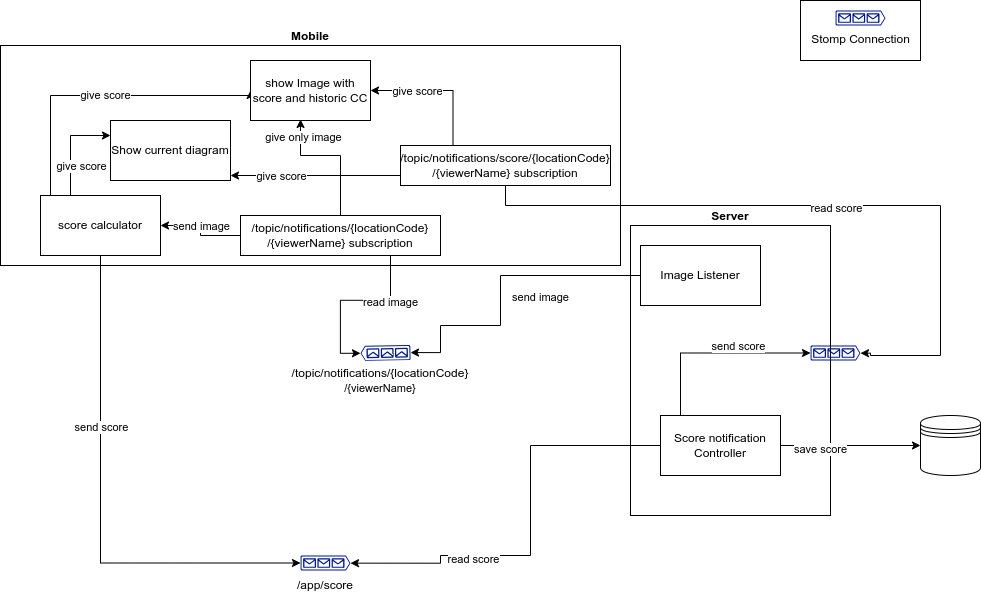

The diagram above was exported from draw.io. Its source (the exported page's mxGraphModel, read from the mxfile embedded in the PNG):
<mxGraphModel dx="1434" dy="798" grid="1" gridSize="10" guides="1" tooltips="1" connect="1" arrows="1" fold="1" page="1" pageScale="1" pageWidth="827" pageHeight="1169" math="0" shadow="0">
  <root>
    <mxCell id="D0F6dwwngaA0pps8p5ni-0" />
    <mxCell id="D0F6dwwngaA0pps8p5ni-1" parent="D0F6dwwngaA0pps8p5ni-0" />
    <mxCell id="PnQYIvsp6QNcR2RRjl6m-18" value="" style="rounded=0;whiteSpace=wrap;html=1;" parent="D0F6dwwngaA0pps8p5ni-1" vertex="1">
      <mxGeometry x="830" y="405" width="120" height="60" as="geometry" />
    </mxCell>
    <mxCell id="PnQYIvsp6QNcR2RRjl6m-15" value="&lt;b&gt;Mobile&lt;/b&gt;" style="rounded=0;whiteSpace=wrap;html=1;labelPosition=center;verticalLabelPosition=top;align=center;verticalAlign=bottom;" parent="D0F6dwwngaA0pps8p5ni-1" vertex="1">
      <mxGeometry x="30" y="450" width="620" height="220" as="geometry" />
    </mxCell>
    <mxCell id="PnQYIvsp6QNcR2RRjl6m-14" value="&lt;b&gt;Server&lt;/b&gt;" style="rounded=0;whiteSpace=wrap;html=1;labelBackgroundColor=none;fontColor=default;labelPosition=center;verticalLabelPosition=top;align=center;verticalAlign=bottom;" parent="D0F6dwwngaA0pps8p5ni-1" vertex="1">
      <mxGeometry x="660" y="630" width="200" height="290" as="geometry" />
    </mxCell>
    <mxCell id="D0F6dwwngaA0pps8p5ni-25" style="edgeStyle=orthogonalEdgeStyle;rounded=0;orthogonalLoop=1;jettySize=auto;html=1;exitX=0;exitY=0.5;exitDx=0;exitDy=0;entryX=0;entryY=0.5;entryDx=0;entryDy=0;entryPerimeter=0;" parent="D0F6dwwngaA0pps8p5ni-1" source="D0F6dwwngaA0pps8p5ni-27" target="D0F6dwwngaA0pps8p5ni-34" edge="1">
      <mxGeometry relative="1" as="geometry">
        <Array as="points">
          <mxPoint x="530" y="680" />
          <mxPoint x="530" y="730" />
          <mxPoint x="470" y="730" />
          <mxPoint x="470" y="757" />
        </Array>
        <mxPoint x="660" y="650" as="sourcePoint" />
        <mxPoint x="459.9961923789099" y="732.7636898390679" as="targetPoint" />
      </mxGeometry>
    </mxCell>
    <mxCell id="5dk5k6Kqe3sw_QBCZSQ1-1" value="send image" style="edgeLabel;html=1;align=center;verticalAlign=middle;resizable=0;points=[];" parent="D0F6dwwngaA0pps8p5ni-25" connectable="0" vertex="1">
      <mxGeometry x="0.0467" y="1" relative="1" as="geometry">
        <mxPoint x="38" as="offset" />
      </mxGeometry>
    </mxCell>
    <mxCell id="D0F6dwwngaA0pps8p5ni-27" value="Image Listener" style="rounded=0;whiteSpace=wrap;html=1;" parent="D0F6dwwngaA0pps8p5ni-1" vertex="1">
      <mxGeometry x="670" y="650" width="120" height="60" as="geometry" />
    </mxCell>
    <mxCell id="D0F6dwwngaA0pps8p5ni-34" value="" style="sketch=0;aspect=fixed;pointerEvents=1;shadow=0;dashed=0;html=1;strokeColor=none;labelPosition=center;verticalLabelPosition=bottom;verticalAlign=top;align=center;fillColor=#00188D;shape=mxgraph.azure.queue_generic;rotation=-181;" parent="D0F6dwwngaA0pps8p5ni-1" vertex="1">
      <mxGeometry x="390" y="750" width="50" height="15" as="geometry" />
    </mxCell>
    <mxCell id="D0F6dwwngaA0pps8p5ni-36" value="/topic/notifications/{locationCode}&lt;br style=&quot;border-color: var(--border-color); font-size: 11px;&quot;&gt;&lt;span style=&quot;font-size: 11px; background-color: rgb(255, 255, 255);&quot;&gt;/{viewerName}&lt;/span&gt;" style="text;html=1;strokeColor=none;fillColor=none;align=center;verticalAlign=middle;whiteSpace=wrap;rounded=0;" parent="D0F6dwwngaA0pps8p5ni-1" vertex="1">
      <mxGeometry x="370" y="770" width="80" height="30" as="geometry" />
    </mxCell>
    <mxCell id="tX_xjjqb8kXGkJWYuk7y-1" style="edgeStyle=orthogonalEdgeStyle;rounded=0;orthogonalLoop=1;jettySize=auto;html=1;exitX=0.75;exitY=1;exitDx=0;exitDy=0;entryX=1;entryY=0.51;entryDx=0;entryDy=0;entryPerimeter=0;" parent="D0F6dwwngaA0pps8p5ni-1" source="tX_xjjqb8kXGkJWYuk7y-0" target="D0F6dwwngaA0pps8p5ni-34" edge="1">
      <mxGeometry relative="1" as="geometry">
        <mxPoint x="280" y="810" as="targetPoint" />
      </mxGeometry>
    </mxCell>
    <mxCell id="5dk5k6Kqe3sw_QBCZSQ1-2" value="read image" style="edgeLabel;html=1;align=center;verticalAlign=middle;resizable=0;points=[];" parent="tX_xjjqb8kXGkJWYuk7y-1" connectable="0" vertex="1">
      <mxGeometry x="-0.469" y="2" relative="1" as="geometry">
        <mxPoint as="offset" />
      </mxGeometry>
    </mxCell>
    <mxCell id="5dk5k6Kqe3sw_QBCZSQ1-4" style="edgeStyle=orthogonalEdgeStyle;rounded=0;orthogonalLoop=1;jettySize=auto;html=1;exitX=0;exitY=0.5;exitDx=0;exitDy=0;entryX=1;entryY=0.5;entryDx=0;entryDy=0;" parent="D0F6dwwngaA0pps8p5ni-1" source="tX_xjjqb8kXGkJWYuk7y-0" target="5dk5k6Kqe3sw_QBCZSQ1-3" edge="1">
      <mxGeometry relative="1" as="geometry" />
    </mxCell>
    <mxCell id="PnQYIvsp6QNcR2RRjl6m-7" value="send image" style="edgeLabel;html=1;align=center;verticalAlign=middle;resizable=0;points=[];" parent="5dk5k6Kqe3sw_QBCZSQ1-4" connectable="0" vertex="1">
      <mxGeometry x="0.3556" y="-1" relative="1" as="geometry">
        <mxPoint x="11" y="1" as="offset" />
      </mxGeometry>
    </mxCell>
    <mxCell id="5dk5k6Kqe3sw_QBCZSQ1-6" style="edgeStyle=orthogonalEdgeStyle;rounded=0;orthogonalLoop=1;jettySize=auto;html=1;exitX=0.5;exitY=0;exitDx=0;exitDy=0;entryX=0.417;entryY=0.983;entryDx=0;entryDy=0;entryPerimeter=0;" parent="D0F6dwwngaA0pps8p5ni-1" source="tX_xjjqb8kXGkJWYuk7y-0" target="5dk5k6Kqe3sw_QBCZSQ1-5" edge="1">
      <mxGeometry relative="1" as="geometry">
        <Array as="points">
          <mxPoint x="370" y="560" />
          <mxPoint x="330" y="560" />
        </Array>
      </mxGeometry>
    </mxCell>
    <mxCell id="5dk5k6Kqe3sw_QBCZSQ1-7" value="give only image" style="edgeLabel;html=1;align=center;verticalAlign=middle;resizable=0;points=[];" parent="5dk5k6Kqe3sw_QBCZSQ1-6" connectable="0" vertex="1">
      <mxGeometry x="0.3517" y="-1" relative="1" as="geometry">
        <mxPoint x="-6" y="-18" as="offset" />
      </mxGeometry>
    </mxCell>
    <mxCell id="tX_xjjqb8kXGkJWYuk7y-0" value="/topic/notifications/{locationCode}&lt;br style=&quot;border-color: var(--border-color); font-size: 11px;&quot;&gt;/{viewerName} subscription&lt;br&gt;" style="rounded=0;whiteSpace=wrap;html=1;" parent="D0F6dwwngaA0pps8p5ni-1" vertex="1">
      <mxGeometry x="270" y="620" width="200" height="40" as="geometry" />
    </mxCell>
    <mxCell id="PnQYIvsp6QNcR2RRjl6m-1" style="edgeStyle=orthogonalEdgeStyle;rounded=0;orthogonalLoop=1;jettySize=auto;html=1;exitX=1;exitY=0.5;exitDx=0;exitDy=0;entryX=0;entryY=0.5;entryDx=0;entryDy=0;" parent="D0F6dwwngaA0pps8p5ni-1" source="5dk5k6Kqe3sw_QBCZSQ1-0" target="PnQYIvsp6QNcR2RRjl6m-0" edge="1">
      <mxGeometry relative="1" as="geometry" />
    </mxCell>
    <mxCell id="PnQYIvsp6QNcR2RRjl6m-2" value="save score" style="edgeLabel;html=1;align=center;verticalAlign=middle;resizable=0;points=[];" parent="PnQYIvsp6QNcR2RRjl6m-1" connectable="0" vertex="1">
      <mxGeometry x="-0.4444" y="-3" relative="1" as="geometry">
        <mxPoint as="offset" />
      </mxGeometry>
    </mxCell>
    <mxCell id="5dk5k6Kqe3sw_QBCZSQ1-0" value="Score notification Controller" style="rounded=0;whiteSpace=wrap;html=1;" parent="D0F6dwwngaA0pps8p5ni-1" vertex="1">
      <mxGeometry x="690" y="820" width="120" height="60" as="geometry" />
    </mxCell>
    <mxCell id="5dk5k6Kqe3sw_QBCZSQ1-8" style="edgeStyle=orthogonalEdgeStyle;rounded=0;orthogonalLoop=1;jettySize=auto;html=1;exitX=0;exitY=0;exitDx=0;exitDy=0;entryX=0;entryY=0.5;entryDx=0;entryDy=0;" parent="D0F6dwwngaA0pps8p5ni-1" source="5dk5k6Kqe3sw_QBCZSQ1-3" target="5dk5k6Kqe3sw_QBCZSQ1-5" edge="1">
      <mxGeometry relative="1" as="geometry">
        <Array as="points">
          <mxPoint x="80" y="600" />
          <mxPoint x="80" y="500" />
        </Array>
      </mxGeometry>
    </mxCell>
    <mxCell id="5dk5k6Kqe3sw_QBCZSQ1-9" value="give score" style="edgeLabel;html=1;align=center;verticalAlign=middle;resizable=0;points=[];" parent="5dk5k6Kqe3sw_QBCZSQ1-8" connectable="0" vertex="1">
      <mxGeometry x="0.0435" y="1" relative="1" as="geometry">
        <mxPoint as="offset" />
      </mxGeometry>
    </mxCell>
    <mxCell id="5dk5k6Kqe3sw_QBCZSQ1-10" style="edgeStyle=orthogonalEdgeStyle;rounded=0;orthogonalLoop=1;jettySize=auto;html=1;exitX=0.5;exitY=1;exitDx=0;exitDy=0;entryX=0;entryY=0.5;entryDx=0;entryDy=0;entryPerimeter=0;" parent="D0F6dwwngaA0pps8p5ni-1" source="5dk5k6Kqe3sw_QBCZSQ1-3" target="5dk5k6Kqe3sw_QBCZSQ1-12" edge="1">
      <mxGeometry relative="1" as="geometry">
        <mxPoint x="310" y="850" as="targetPoint" />
      </mxGeometry>
    </mxCell>
    <mxCell id="5dk5k6Kqe3sw_QBCZSQ1-11" value="send score" style="edgeLabel;html=1;align=center;verticalAlign=middle;resizable=0;points=[];" parent="5dk5k6Kqe3sw_QBCZSQ1-10" connectable="0" vertex="1">
      <mxGeometry x="-0.3258" relative="1" as="geometry">
        <mxPoint as="offset" />
      </mxGeometry>
    </mxCell>
    <mxCell id="PnQYIvsp6QNcR2RRjl6m-4" style="edgeStyle=orthogonalEdgeStyle;rounded=0;orthogonalLoop=1;jettySize=auto;html=1;exitX=0.25;exitY=0;exitDx=0;exitDy=0;entryX=0;entryY=0.25;entryDx=0;entryDy=0;" parent="D0F6dwwngaA0pps8p5ni-1" source="5dk5k6Kqe3sw_QBCZSQ1-3" target="PnQYIvsp6QNcR2RRjl6m-3" edge="1">
      <mxGeometry relative="1" as="geometry" />
    </mxCell>
    <mxCell id="PnQYIvsp6QNcR2RRjl6m-5" value="give score" style="edgeLabel;html=1;align=center;verticalAlign=middle;resizable=0;points=[];" parent="PnQYIvsp6QNcR2RRjl6m-4" connectable="0" vertex="1">
      <mxGeometry x="-0.4" y="-3" relative="1" as="geometry">
        <mxPoint x="7" as="offset" />
      </mxGeometry>
    </mxCell>
    <mxCell id="5dk5k6Kqe3sw_QBCZSQ1-3" value="score calculator" style="rounded=0;whiteSpace=wrap;html=1;" parent="D0F6dwwngaA0pps8p5ni-1" vertex="1">
      <mxGeometry x="70" y="600" width="120" height="60" as="geometry" />
    </mxCell>
    <mxCell id="5dk5k6Kqe3sw_QBCZSQ1-5" value="show Image with score and historic CC" style="rounded=0;whiteSpace=wrap;html=1;" parent="D0F6dwwngaA0pps8p5ni-1" vertex="1">
      <mxGeometry x="280" y="465" width="120" height="60" as="geometry" />
    </mxCell>
    <mxCell id="5dk5k6Kqe3sw_QBCZSQ1-12" value="" style="sketch=0;aspect=fixed;pointerEvents=1;shadow=0;dashed=0;html=1;strokeColor=none;labelPosition=center;verticalLabelPosition=bottom;verticalAlign=top;align=center;fillColor=#00188D;shape=mxgraph.azure.queue_generic;rotation=0;" parent="D0F6dwwngaA0pps8p5ni-1" vertex="1">
      <mxGeometry x="330" y="960" width="50" height="15" as="geometry" />
    </mxCell>
    <mxCell id="5dk5k6Kqe3sw_QBCZSQ1-15" value="/app/score" style="text;html=1;strokeColor=none;fillColor=none;align=center;verticalAlign=middle;whiteSpace=wrap;rounded=0;" parent="D0F6dwwngaA0pps8p5ni-1" vertex="1">
      <mxGeometry x="325" y="975" width="60" height="30" as="geometry" />
    </mxCell>
    <mxCell id="5dk5k6Kqe3sw_QBCZSQ1-16" style="edgeStyle=orthogonalEdgeStyle;rounded=0;orthogonalLoop=1;jettySize=auto;html=1;exitX=0;exitY=0.5;exitDx=0;exitDy=0;entryX=1;entryY=0.51;entryDx=0;entryDy=0;entryPerimeter=0;" parent="D0F6dwwngaA0pps8p5ni-1" source="5dk5k6Kqe3sw_QBCZSQ1-0" target="5dk5k6Kqe3sw_QBCZSQ1-12" edge="1">
      <mxGeometry relative="1" as="geometry">
        <Array as="points">
          <mxPoint x="560" y="960" />
          <mxPoint x="470" y="960" />
          <mxPoint x="470" y="968" />
        </Array>
      </mxGeometry>
    </mxCell>
    <mxCell id="5dk5k6Kqe3sw_QBCZSQ1-17" value="read score" style="edgeLabel;html=1;align=center;verticalAlign=middle;resizable=0;points=[];" parent="5dk5k6Kqe3sw_QBCZSQ1-16" connectable="0" vertex="1">
      <mxGeometry x="0.3926" y="3" relative="1" as="geometry">
        <mxPoint as="offset" />
      </mxGeometry>
    </mxCell>
    <mxCell id="5dk5k6Kqe3sw_QBCZSQ1-18" value="" style="sketch=0;aspect=fixed;pointerEvents=1;shadow=0;dashed=0;html=1;strokeColor=none;labelPosition=center;verticalLabelPosition=bottom;verticalAlign=top;align=center;fillColor=#00188D;shape=mxgraph.azure.queue_generic;rotation=0;" parent="D0F6dwwngaA0pps8p5ni-1" vertex="1">
      <mxGeometry x="840" y="750" width="50" height="15" as="geometry" />
    </mxCell>
    <mxCell id="5dk5k6Kqe3sw_QBCZSQ1-19" style="edgeStyle=orthogonalEdgeStyle;rounded=0;orthogonalLoop=1;jettySize=auto;html=1;exitX=0.5;exitY=0;exitDx=0;exitDy=0;entryX=0;entryY=0.5;entryDx=0;entryDy=0;entryPerimeter=0;" parent="D0F6dwwngaA0pps8p5ni-1" source="5dk5k6Kqe3sw_QBCZSQ1-0" target="5dk5k6Kqe3sw_QBCZSQ1-18" edge="1">
      <mxGeometry relative="1" as="geometry">
        <Array as="points">
          <mxPoint x="710" y="758" />
        </Array>
      </mxGeometry>
    </mxCell>
    <mxCell id="5dk5k6Kqe3sw_QBCZSQ1-20" value="send score" style="edgeLabel;html=1;align=center;verticalAlign=middle;resizable=0;points=[];" parent="5dk5k6Kqe3sw_QBCZSQ1-19" connectable="0" vertex="1">
      <mxGeometry x="0.6704" y="2" relative="1" as="geometry">
        <mxPoint x="-34" y="-5" as="offset" />
      </mxGeometry>
    </mxCell>
    <mxCell id="5dk5k6Kqe3sw_QBCZSQ1-22" style="edgeStyle=orthogonalEdgeStyle;rounded=0;orthogonalLoop=1;jettySize=auto;html=1;entryX=1;entryY=0.51;entryDx=0;entryDy=0;entryPerimeter=0;exitX=0.5;exitY=1;exitDx=0;exitDy=0;" parent="D0F6dwwngaA0pps8p5ni-1" source="PnQYIvsp6QNcR2RRjl6m-8" target="5dk5k6Kqe3sw_QBCZSQ1-18" edge="1">
      <mxGeometry relative="1" as="geometry">
        <mxPoint x="270" y="660" as="sourcePoint" />
        <Array as="points">
          <mxPoint x="535" y="610" />
          <mxPoint x="970" y="610" />
          <mxPoint x="970" y="760" />
          <mxPoint x="900" y="760" />
          <mxPoint x="900" y="758" />
        </Array>
      </mxGeometry>
    </mxCell>
    <mxCell id="5dk5k6Kqe3sw_QBCZSQ1-23" value="read score" style="edgeLabel;html=1;align=center;verticalAlign=middle;resizable=0;points=[];" parent="5dk5k6Kqe3sw_QBCZSQ1-22" connectable="0" vertex="1">
      <mxGeometry x="0.0187" y="-2" relative="1" as="geometry">
        <mxPoint as="offset" />
      </mxGeometry>
    </mxCell>
    <mxCell id="PnQYIvsp6QNcR2RRjl6m-0" value="" style="shape=datastore;whiteSpace=wrap;html=1;" parent="D0F6dwwngaA0pps8p5ni-1" vertex="1">
      <mxGeometry x="950" y="820" width="60" height="60" as="geometry" />
    </mxCell>
    <mxCell id="PnQYIvsp6QNcR2RRjl6m-3" value="Show current diagram" style="rounded=0;whiteSpace=wrap;html=1;" parent="D0F6dwwngaA0pps8p5ni-1" vertex="1">
      <mxGeometry x="140" y="525" width="120" height="60" as="geometry" />
    </mxCell>
    <mxCell id="PnQYIvsp6QNcR2RRjl6m-9" style="edgeStyle=orthogonalEdgeStyle;rounded=0;orthogonalLoop=1;jettySize=auto;html=1;exitX=0.25;exitY=0;exitDx=0;exitDy=0;entryX=1;entryY=0.5;entryDx=0;entryDy=0;" parent="D0F6dwwngaA0pps8p5ni-1" source="PnQYIvsp6QNcR2RRjl6m-8" target="5dk5k6Kqe3sw_QBCZSQ1-5" edge="1">
      <mxGeometry relative="1" as="geometry" />
    </mxCell>
    <mxCell id="PnQYIvsp6QNcR2RRjl6m-10" value="give score" style="edgeLabel;html=1;align=center;verticalAlign=middle;resizable=0;points=[];" parent="PnQYIvsp6QNcR2RRjl6m-9" connectable="0" vertex="1">
      <mxGeometry x="0.3183" relative="1" as="geometry">
        <mxPoint as="offset" />
      </mxGeometry>
    </mxCell>
    <mxCell id="PnQYIvsp6QNcR2RRjl6m-11" style="edgeStyle=orthogonalEdgeStyle;rounded=0;orthogonalLoop=1;jettySize=auto;html=1;exitX=0;exitY=1;exitDx=0;exitDy=0;" parent="D0F6dwwngaA0pps8p5ni-1" source="PnQYIvsp6QNcR2RRjl6m-8" target="PnQYIvsp6QNcR2RRjl6m-3" edge="1">
      <mxGeometry relative="1" as="geometry">
        <mxPoint x="260" y="590" as="targetPoint" />
        <Array as="points">
          <mxPoint x="430" y="580" />
        </Array>
      </mxGeometry>
    </mxCell>
    <mxCell id="PnQYIvsp6QNcR2RRjl6m-13" value="give score" style="edgeLabel;html=1;align=center;verticalAlign=middle;resizable=0;points=[];" parent="PnQYIvsp6QNcR2RRjl6m-11" connectable="0" vertex="1">
      <mxGeometry x="0.6402" relative="1" as="geometry">
        <mxPoint x="18" as="offset" />
      </mxGeometry>
    </mxCell>
    <mxCell id="PnQYIvsp6QNcR2RRjl6m-8" value="/topic/notifications/score/{locationCode}&lt;br style=&quot;border-color: var(--border-color); font-size: 11px;&quot;&gt;/{viewerName} subscription" style="rounded=0;whiteSpace=wrap;html=1;" parent="D0F6dwwngaA0pps8p5ni-1" vertex="1">
      <mxGeometry x="430" y="550" width="210" height="40" as="geometry" />
    </mxCell>
    <mxCell id="PnQYIvsp6QNcR2RRjl6m-17" value="Stomp Connection" style="sketch=0;aspect=fixed;pointerEvents=1;shadow=0;dashed=0;html=1;strokeColor=none;labelPosition=center;verticalLabelPosition=bottom;verticalAlign=top;align=center;fillColor=#00188D;shape=mxgraph.azure.queue_generic;rotation=0;" parent="D0F6dwwngaA0pps8p5ni-1" vertex="1">
      <mxGeometry x="865" y="415" width="50" height="15" as="geometry" />
    </mxCell>
  </root>
</mxGraphModel>